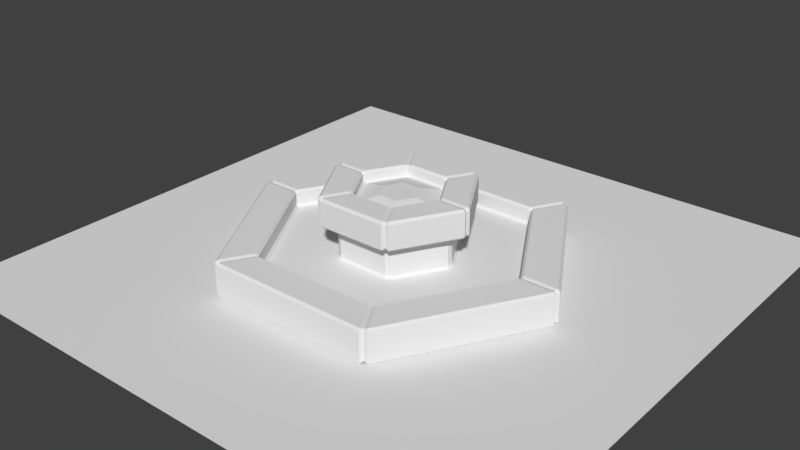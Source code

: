# Source: FONTE41.blend  (saved by Blender 2.79.0; exported with 4.5.12 LTS)
import bpy
from mathutils import Matrix  # noqa: F401  (used for matrix-valued properties, if any)

bpy.ops.wm.read_factory_settings(use_empty=True)
scene = bpy.context.scene
scene.name = 'Scene'

# ---- collections
col_collection_1 = bpy.data.collections.new('Collection 1'); scene.collection.children.link(col_collection_1)

# ---- materials (node trees are filled in below, after node groups)
mat_fonte = bpy.data.materials.new('Fonte')
mat_fonte.alpha_threshold = 0.0
mat_fonte.use_transparent_shadow = False
mat_fonte.roughness = 0.5
mat_fonte.line_color = (0.0, 0.0, 0.0, 1.0)

# ---- material node trees

# ---- world
world_world = bpy.data.worlds.new('World'); scene.world = world_world
world_world.color = (0.05088, 0.05088, 0.05088)
world_world.use_sun_shadow = False
world_world.sun_shadow_jitter_overblur = 0.0
world_world.cycles.sampling_method = 'MANUAL'

# ---- meshes
me_plane = bpy.data.meshes.new('Plane')
me_plane.from_pydata([(-1.0, -1.0, 0.0), (1.0, -1.0, 0.0), (-1.0, 1.0, 0.0), (1.0, 1.0, 0.0)], [], [(0, 1, 3, 2)])
me_plane.use_remesh_preserve_volume = False
me_plane.use_remesh_preserve_attributes = False
me_plane.use_mirror_vertex_groups = False
me_plane.update()
me_cylinder = bpy.data.meshes.new('Cylinder')
me_cylinder.from_pydata([(0.2975, 0.1718, 0.9908), (1.272e-07, 0.3435, 0.9908), (0.2975, -0.1718, 0.9908), (1.24e-08, -0.3435, 0.9908), (-0.2975, -0.1718, 0.9908), (-0.2975, 0.1718, 0.9908), (0.6287, 0.363, 0.9095), (1.075e-07, 0.7259, 0.9095), (0.6287, -0.363, 0.9095), (-2.708e-08, -0.7259, 0.9095), (-0.6287, -0.363, 0.9095), (-0.6287, 0.363, 0.9095), (0.8427, 0.5505, 0.6), (0.8981, 0.4545, 0.6), (-0.05541, 1.005, 0.6), (0.05541, 1.005, 0.6), (0.8981, -0.4545, 0.6), (0.8427, -0.5505, 0.6), (0.05541, -1.005, 0.6), (-0.05541, -1.005, 0.6), (-0.8427, -0.5505, 0.6), (-0.8981, -0.4545, 0.6), (-0.8981, 0.4545, 0.6), (-0.8427, 0.5505, 0.6), (-0.05541, 2.922, -0.3), (0.05541, 2.922, -0.3), (-0.05541, 2.968, -0.26), (0.05541, 2.968, -0.26), (0.05541, 2.321, 0.3), (-0.05541, 2.321, 0.3), (-0.05541, 2.275, 0.26), (0.05541, 2.275, 0.26), (2.503, 1.509, -0.3), (2.558, 1.413, -0.3), (2.543, 1.532, -0.26), (2.598, 1.436, -0.26), (1.943, 1.186, 0.26), (1.998, 1.09, 0.26), (2.038, 1.113, 0.3), (1.983, 1.209, 0.3), (2.558, -1.413, -0.3), (2.503, -1.509, -0.3), (2.598, -1.436, -0.26), (2.543, -1.532, -0.26), (1.998, -1.09, 0.26), (1.943, -1.186, 0.26), (1.983, -1.209, 0.3), (2.038, -1.113, 0.3), (0.05541, -2.922, -0.3), (-0.05541, -2.922, -0.3), (0.05541, -2.968, -0.26), (-0.05541, -2.968, -0.26), (0.05541, -2.275, 0.26), (-0.05541, -2.275, 0.26), (-0.05541, -2.321, 0.3), (0.05541, -2.321, 0.3), (-2.503, -1.509, -0.3), (-2.558, -1.413, -0.3), (-2.543, -1.532, -0.26), (-2.598, -1.436, -0.26), (-1.943, -1.186, 0.26), (-1.998, -1.09, 0.26), (-2.038, -1.113, 0.3), (-1.983, -1.209, 0.3), (-2.558, 1.413, -0.3), (-2.503, 1.509, -0.3), (-2.598, 1.436, -0.26), (-2.543, 1.532, -0.26), (-1.998, 1.09, 0.26), (-1.943, 1.186, 0.26), (-1.983, 1.209, 0.3), (-2.038, 1.113, 0.3), (2.503, 1.509, 0.3), (2.558, 1.413, 0.3), (2.598, 1.436, 0.26), (2.543, 1.532, 0.26), (0.05541, 2.968, 0.26), (-0.05541, 2.968, 0.26), (-0.05541, 2.922, 0.3), (0.05541, 2.922, 0.3), (2.558, -1.413, 0.3), (2.503, -1.509, 0.3), (2.543, -1.532, 0.26), (2.598, -1.436, 0.26), (0.05541, -2.922, 0.3), (-0.05541, -2.922, 0.3), (-0.05541, -2.968, 0.26), (0.05541, -2.968, 0.26), (-2.503, -1.509, 0.3), (-2.558, -1.413, 0.3), (-2.598, -1.436, 0.26), (-2.543, -1.532, 0.26), (-2.558, 1.413, 0.3), (-2.503, 1.509, 0.3), (-2.543, 1.532, 0.26), (-2.598, 1.436, 0.26), (0.8427, 0.5505, 0.04), (0.8981, 0.4545, 0.04), (0.9381, 0.4776, 0.001229), (0.8827, 0.5736, 0.001229), (0.05541, 1.051, 0.001229), (-0.05541, 1.051, 0.001229), (-0.05541, 1.005, 0.04), (0.05541, 1.005, 0.04), (0.8981, -0.4545, 0.04), (0.8427, -0.5505, 0.04), (0.8827, -0.5736, 0.001229), (0.9381, -0.4776, 0.001229), (0.05541, -1.005, 0.04), (-0.05541, -1.005, 0.04), (-0.05541, -1.051, 0.001229), (0.05541, -1.051, 0.001229), (-0.8427, -0.5505, 0.04), (-0.8981, -0.4545, 0.04), (-0.9381, -0.4776, 0.001229), (-0.8827, -0.5736, 0.001229), (-0.8981, 0.4545, 0.04), (-0.8427, 0.5505, 0.04), (-0.8827, 0.5736, 0.001229), (-0.9381, 0.4776, 0.001229), (1.903, 1.162, 0.001229), (1.958, 1.067, 0.001229), (1.998, 1.09, 0.04), (1.943, 1.186, 0.04), (0.05541, 2.275, 0.04), (-0.05541, 2.275, 0.04), (-0.05541, 2.229, 0.001229), (0.05541, 2.229, 0.001229), (1.958, -1.067, 0.001229), (1.903, -1.162, 0.001229), (1.943, -1.186, 0.04), (1.998, -1.09, 0.04), (0.05541, -2.229, 0.001229), (-0.05541, -2.229, 0.001229), (-0.05541, -2.275, 0.04), (0.05541, -2.275, 0.04), (-1.903, -1.162, 0.001229), (-1.958, -1.067, 0.001229), (-1.998, -1.09, 0.04), (-1.943, -1.186, 0.04), (-1.958, 1.067, 0.001229), (-1.903, 1.162, 0.001229), (-1.943, 1.186, 0.04), (-1.998, 1.09, 0.04), (1.112, 0.706, 0.64), (1.167, 0.6101, 0.64), (1.127, 0.587, 0.6), (1.072, 0.683, 0.6), (0.05541, 1.27, 0.6), (-0.05541, 1.27, 0.6), (-0.05541, 1.316, 0.64), (0.05541, 1.316, 0.64), (1.167, -0.6101, 0.64), (1.112, -0.706, 0.64), (1.072, -0.683, 0.6), (1.127, -0.587, 0.6), (0.05541, -1.316, 0.64), (-0.05541, -1.316, 0.64), (-0.05541, -1.27, 0.6), (0.05541, -1.27, 0.6), (-1.112, -0.706, 0.64), (-1.167, -0.6101, 0.64), (-1.127, -0.587, 0.6), (-1.072, -0.683, 0.6), (-1.167, 0.6101, 0.64), (-1.112, 0.706, 0.64), (-1.072, 0.683, 0.6), (-1.127, 0.587, 0.6), (0.6121, 0.4174, 1.06), (0.6675, 0.3214, 1.06), (0.7075, 0.3445, 1.1), (0.6521, 0.4405, 1.1), (0.05541, 0.785, 1.1), (-0.05541, 0.785, 1.1), (-0.05541, 0.7388, 1.06), (0.05541, 0.7388, 1.06), (0.6675, -0.3214, 1.06), (0.6121, -0.4174, 1.06), (0.6521, -0.4405, 1.1), (0.7075, -0.3445, 1.1), (0.05541, -0.7388, 1.06), (-0.05541, -0.7388, 1.06), (-0.05541, -0.785, 1.1), (0.05541, -0.785, 1.1), (-0.6121, -0.4174, 1.06), (-0.6675, -0.3214, 1.06), (-0.7075, -0.3445, 1.1), (-0.6521, -0.4405, 1.1), (-0.6675, 0.3214, 1.06), (-0.6121, 0.4174, 1.06), (-0.6521, 0.4405, 1.1), (-0.7075, 0.3445, 1.1), (1.072, 0.683, 1.1), (1.127, 0.587, 1.1), (1.167, 0.6101, 1.06), (1.112, 0.706, 1.06), (0.05541, 1.316, 1.06), (-0.05541, 1.316, 1.06), (-0.05541, 1.27, 1.1), (0.05541, 1.27, 1.1), (1.127, -0.587, 1.1), (1.072, -0.683, 1.1), (1.112, -0.706, 1.06), (1.167, -0.6101, 1.06), (0.05541, -1.27, 1.1), (-0.05541, -1.27, 1.1), (-0.05541, -1.316, 1.06), (0.05541, -1.316, 1.06), (-1.072, -0.683, 1.1), (-1.127, -0.587, 1.1), (-1.167, -0.6101, 1.06), (-1.112, -0.706, 1.06), (-1.127, 0.587, 1.1), (-1.072, 0.683, 1.1), (-1.112, 0.706, 1.06), (-1.167, 0.6101, 1.06), (0.6675, 0.3214, 0.94), (0.6121, 0.4174, 0.94), (0.6287, 0.363, 0.9096), (0.05541, 0.7388, 0.94), (-0.05541, 0.7388, 0.94), (1.075e-07, 0.7259, 0.9096), (0.6121, -0.4174, 0.94), (0.6675, -0.3214, 0.94), (0.6287, -0.363, 0.9096), (-0.05541, -0.7388, 0.94), (0.05541, -0.7388, 0.94), (-2.709e-08, -0.7259, 0.9096), (-0.6675, -0.3214, 0.94), (-0.6121, -0.4174, 0.94), (-0.6287, -0.363, 0.9096), (-0.6121, 0.4174, 0.94), (-0.6675, 0.3214, 0.94), (-0.6287, 0.363, 0.9096), (-0.6672, -0.3852, 0.9348), (-2.539, -1.466, -0.2265), (-2.503, -1.445, -0.2625), (-2.503, -1.445, 0.2775), (-2.539, -1.466, 0.2415), (-1.999, -1.154, 0.2415), (-2.035, -1.175, 0.2775), (-1.963, -1.134, 0.001353), (-1.999, -1.154, 0.0435), (-0.8704, -0.5025, 0.04), (-0.9104, -0.5256, 0.001229), (-1.117, -0.645, 0.6648), (-1.081, -0.6242, 0.6288), (-1.081, -0.6242, 1.079), (-1.117, -0.645, 1.043), (-0.6672, -0.3852, 1.043), (-0.7032, -0.406, 1.079), (-0.8747, -0.505, 0.6288), (-0.6666, 0.3862, 0.9348), (-2.539, 1.467, -0.2265), (-2.503, 1.446, -0.2625), (-2.503, 1.446, 0.2775), (-2.539, 1.467, 0.2415), (-1.999, 1.155, 0.2415), (-2.035, 1.176, 0.2775), (-1.963, 1.135, 0.001353), (-1.999, 1.155, 0.0435), (-0.8698, 0.5035, 0.04), (-0.9098, 0.5266, 0.001229), (-1.117, 0.646, 0.6648), (-1.081, 0.6252, 0.6288), (-1.081, 0.6252, 1.079), (-1.117, 0.646, 1.043), (-0.6666, 0.3862, 1.043), (-0.7026, 0.4069, 1.079), (-0.8741, 0.506, 0.6288), (9.993e-08, 0.7704, 0.9348), (-2.421e-09, 2.891, -0.2625), (-2.421e-09, 2.932, -0.2265), (-2.421e-09, 2.932, 0.2415), (9.313e-10, 2.891, 0.2775), (1.77e-08, 2.35, 0.2775), (2.105e-08, 2.309, 0.2415), (2.105e-08, 2.309, 0.0435), (2.105e-08, 2.267, 0.001353), (2.235e-08, 1.051, 0.001229), (2.608e-08, 1.005, 0.04), (4.293e-08, 1.248, 0.6288), (4.629e-08, 1.29, 0.6648), (4.629e-08, 1.29, 1.043), (4.293e-08, 1.248, 1.079), (8.987e-08, 0.812, 1.079), (8.987e-08, 0.7704, 1.043), (2.617e-08, 1.01, 0.6288), (0.6672, 0.3852, 0.9348), (2.539, 1.466, -0.2265), (2.503, 1.445, -0.2625), (2.503, 1.445, 0.2775), (2.539, 1.466, 0.2415), (1.999, 1.154, 0.2415), (2.035, 1.175, 0.2775), (1.963, 1.134, 0.001353), (1.999, 1.154, 0.0435), (0.8704, 0.5025, 0.04), (0.9104, 0.5256, 0.001229), (1.117, 0.645, 0.6648), (1.081, 0.6242, 0.6288), (1.081, 0.6242, 1.079), (1.117, 0.645, 1.043), (0.6672, 0.3852, 1.043), (0.7032, 0.406, 1.079), (0.8747, 0.505, 0.6288), (0.6672, -0.3852, 0.9348), (2.539, -1.466, -0.2265), (2.503, -1.445, -0.2625), (2.503, -1.445, 0.2775), (2.539, -1.466, 0.2415), (1.999, -1.154, 0.2415), (2.035, -1.175, 0.2775), (1.963, -1.134, 0.001353), (1.999, -1.154, 0.0435), (0.8704, -0.5025, 0.04), (0.9104, -0.5256, 0.001229), (1.117, -0.645, 0.6648), (1.081, -0.6242, 0.6288), (1.081, -0.6242, 1.079), (1.117, -0.645, 1.043), (0.6672, -0.3852, 1.043), (0.7032, -0.406, 1.079), (0.8747, -0.505, 0.6288), (-2.254e-08, -0.7704, 0.9348), (-2.378e-07, -2.932, -0.2265), (-2.244e-07, -2.891, -0.2625), (-2.278e-07, -2.891, 0.2775), (-2.311e-07, -2.932, 0.2415), (-1.708e-07, -2.309, 0.2415), (-1.708e-07, -2.35, 0.2775), (-1.607e-07, -2.267, 0.001353), (-1.674e-07, -2.309, 0.0435), (-5.215e-08, -1.005, 0.04), (-5.588e-08, -1.051, 0.001229), (-7.953e-08, -1.29, 0.6648), (-8.289e-08, -1.248, 0.6288), (-7.283e-08, -1.248, 1.079), (-7.953e-08, -1.29, 1.043), (-1.919e-08, -0.7704, 1.043), (-2.924e-08, -0.812, 1.079), (-7.618e-08, -1.01, 0.6288)], [], [(39, 28, 31, 36), (38, 47, 80, 73), (46, 55, 84, 81), (54, 63, 88, 85), (16, 13, 146, 155), (83, 74, 73, 80), (30, 69, 142, 125), (67, 94, 77, 26), (35, 42, 40, 33), (55, 46, 45, 52), (63, 54, 53, 60), (71, 62, 61, 68), (62, 71, 92, 89), (47, 38, 37, 44), (149, 166, 165, 150), (51, 58, 56, 49), (36, 31, 124, 123), (28, 39, 72, 79), (59, 66, 64, 57), (43, 50, 48, 41), (96, 103, 15, 12), (98, 107, 128, 121), (22, 21, 162, 167), (131, 122, 121, 128), (67, 26, 24, 65), (20, 19, 158, 163), (163, 158, 157, 160), (115, 110, 109, 112), (101, 118, 117, 102), (111, 106, 105, 108), (119, 114, 113, 116), (18, 17, 154, 159), (172, 171, 192, 199), (116, 113, 21, 22), (104, 97, 13, 16), (179, 170, 169, 176), (167, 162, 161, 164), (147, 148, 151, 144), (1, 0, 6, 7), (108, 105, 17, 18), (14, 23, 166, 149), (102, 117, 23, 14), (112, 109, 19, 20), (159, 154, 153, 156), (171, 172, 175, 168), (170, 179, 200, 193), (182, 187, 208, 205), (203, 194, 193, 200), (186, 191, 212, 209), (178, 183, 204, 201), (0, 1, 5, 4, 3, 2), (187, 182, 181, 184), (173, 190, 189, 174), (174, 189, 231, 220), (191, 186, 185, 188), (183, 178, 177, 180), (0, 2, 8, 6), (5, 1, 7, 11), (3, 4, 10, 9), (4, 5, 11, 10), (2, 3, 9, 8), (77, 94, 93, 78), (35, 74, 83, 42), (75, 76, 79, 72), (43, 82, 87, 50), (91, 86, 85, 88), (51, 86, 91, 58), (95, 90, 89, 92), (59, 90, 95, 66), (107, 98, 97, 104), (27, 34, 32, 25), (87, 82, 81, 84), (29, 70, 69, 30), (44, 37, 122, 131), (52, 45, 130, 135), (60, 53, 134, 139), (68, 61, 138, 143), (70, 29, 78, 93), (125, 142, 141, 126), (123, 124, 127, 120), (139, 134, 133, 136), (143, 138, 137, 140), (155, 146, 145, 152), (135, 130, 129, 132), (100, 99, 120, 127), (99, 100, 103, 96), (106, 111, 132, 129), (110, 115, 136, 133), (114, 119, 140, 137), (118, 101, 126, 141), (144, 151, 196, 195), (152, 145, 194, 203), (156, 153, 202, 207), (160, 157, 206, 211), (164, 161, 210, 215), (150, 165, 214, 197), (197, 214, 213, 198), (195, 196, 199, 192), (211, 206, 205, 208), (215, 210, 209, 212), (224, 223, 216, 218, 6, 8), (207, 202, 201, 204), (168, 175, 219, 217), (176, 169, 216, 223), (180, 177, 222, 226), (184, 181, 225, 229), (188, 185, 228, 232), (190, 173, 198, 213), (221, 220, 231, 233, 11, 7), (218, 217, 219, 221, 7, 6), (230, 229, 225, 227, 9, 10), (233, 232, 228, 230, 10, 11), (227, 226, 222, 224, 8, 9), (27, 76, 75, 34), (216, 288, 217, 218), (219, 270, 220, 221), (222, 306, 223, 224), (225, 324, 226, 227), (228, 234, 229, 230), (231, 252, 232, 233), (271, 272, 27, 25), (289, 290, 32, 34), (291, 292, 75, 72), (273, 274, 79, 76), (307, 308, 40, 42), (309, 310, 83, 80), (325, 326, 48, 50), (327, 328, 87, 84), (235, 236, 56, 58), (237, 238, 91, 88), (253, 254, 64, 66), (255, 256, 95, 92), (293, 294, 39, 36), (275, 276, 31, 28), (311, 312, 47, 44), (329, 330, 55, 52), (239, 240, 63, 60), (257, 258, 71, 68), (295, 296, 123, 120), (277, 278, 127, 124), (313, 314, 131, 128), (331, 332, 135, 132), (241, 242, 139, 136), (259, 260, 143, 140), (297, 298, 99, 96), (279, 280, 103, 100), (315, 316, 107, 104), (333, 334, 111, 108), (243, 244, 115, 112), (261, 262, 119, 116), (299, 300, 147, 144), (281, 282, 151, 148), (317, 318, 155, 152), (335, 336, 159, 156), (245, 246, 163, 160), (263, 264, 167, 164), (301, 302, 195, 192), (283, 284, 199, 196), (319, 320, 203, 200), (337, 338, 207, 204), (247, 248, 211, 208), (265, 266, 215, 212), (303, 304, 171, 168), (285, 286, 175, 172), (321, 322, 179, 176), (339, 340, 183, 180), (249, 250, 187, 184), (267, 268, 191, 188), (272, 273, 76, 27), (292, 289, 34, 75), (253, 256, 94, 67), (296, 293, 36, 123), (276, 277, 124, 31), (274, 275, 28, 79), (294, 291, 72, 39), (257, 260, 142, 69), (255, 258, 70, 93), (310, 307, 42, 83), (314, 311, 44, 131), (312, 309, 80, 47), (328, 325, 50, 87), (332, 329, 52, 135), (330, 327, 84, 55), (238, 235, 58, 91), (242, 239, 60, 139), (240, 237, 88, 63), (305, 297, 96, 12), (280, 287, 15, 103), (295, 298, 98, 121), (316, 313, 128, 107), (278, 279, 100, 127), (323, 315, 104, 16), (261, 269, 23, 117), (259, 262, 118, 141), (341, 333, 108, 18), (334, 331, 132, 111), (251, 243, 112, 20), (244, 241, 136, 115), (302, 299, 144, 195), (282, 283, 196, 151), (318, 323, 16, 155), (305, 300, 146, 13), (287, 281, 148, 15), (320, 317, 152, 203), (263, 266, 214, 165), (269, 264, 166, 23), (338, 335, 156, 207), (336, 341, 18, 159), (248, 245, 160, 211), (246, 251, 20, 163), (288, 303, 168, 217), (286, 270, 219, 175), (301, 304, 170, 193), (322, 319, 200, 179), (284, 285, 172, 199), (306, 321, 176, 223), (267, 252, 231, 189), (265, 268, 190, 213), (324, 339, 180, 226), (340, 337, 204, 183), (234, 249, 184, 229), (250, 247, 208, 187), (12, 15, 148, 147), (186, 209, 247, 250), (228, 185, 249, 234), (162, 21, 251, 246), (210, 161, 245, 248), (114, 137, 241, 244), (21, 113, 243, 251), (62, 89, 237, 240), (138, 61, 239, 242), (90, 59, 235, 238), (185, 186, 250, 249), (209, 210, 248, 247), (161, 162, 246, 245), (113, 114, 244, 243), (137, 138, 242, 241), (61, 62, 240, 239), (89, 90, 238, 237), (59, 57, 236, 235), (212, 191, 268, 265), (188, 232, 252, 267), (22, 167, 264, 269), (164, 215, 266, 263), (140, 119, 262, 259), (116, 22, 269, 261), (92, 71, 258, 255), (68, 143, 260, 257), (66, 95, 256, 253), (189, 190, 268, 267), (213, 214, 266, 265), (165, 166, 264, 263), (117, 118, 262, 261), (141, 142, 260, 259), (69, 70, 258, 257), (93, 94, 256, 255), (67, 65, 254, 253), (198, 173, 285, 284), (174, 220, 270, 286), (14, 149, 281, 287), (150, 197, 283, 282), (126, 101, 279, 278), (102, 14, 287, 280), (78, 29, 275, 274), (30, 125, 277, 276), (26, 77, 273, 272), (173, 174, 286, 285), (197, 198, 284, 283), (149, 150, 282, 281), (101, 102, 280, 279), (125, 126, 278, 277), (29, 30, 276, 275), (77, 78, 274, 273), (24, 26, 272, 271), (192, 171, 304, 301), (216, 169, 303, 288), (12, 147, 300, 305), (194, 145, 299, 302), (120, 99, 298, 295), (13, 97, 297, 305), (38, 73, 291, 294), (122, 37, 293, 296), (74, 35, 289, 292), (169, 170, 304, 303), (193, 194, 302, 301), (145, 146, 300, 299), (97, 98, 298, 297), (121, 122, 296, 295), (37, 38, 294, 293), (73, 74, 292, 291), (35, 33, 290, 289), (222, 177, 321, 306), (178, 201, 319, 322), (202, 153, 317, 320), (154, 17, 323, 318), (17, 105, 315, 323), (106, 129, 313, 316), (46, 81, 309, 312), (130, 45, 311, 314), (82, 43, 307, 310), (177, 178, 322, 321), (201, 202, 320, 319), (153, 154, 318, 317), (105, 106, 316, 315), (129, 130, 314, 313), (45, 46, 312, 311), (81, 82, 310, 309), (43, 41, 308, 307), (182, 205, 337, 340), (225, 181, 339, 324), (158, 19, 341, 336), (206, 157, 335, 338), (110, 133, 331, 334), (19, 109, 333, 341), (54, 85, 327, 330), (134, 53, 329, 332), (86, 51, 325, 328), (181, 182, 340, 339), (205, 206, 338, 337), (157, 158, 336, 335), (109, 110, 334, 333), (133, 134, 332, 331), (53, 54, 330, 329), (85, 86, 328, 327), (51, 49, 326, 325)])
_uv = me_cylinder.uv_layers.new(name='UVMap')
_uv.uv.foreach_set('vector', [0.8196, 0.3967, 0.9692, 0.3967, 0.9691, 0.4207, 0.8197, 0.4207, 0.811, 0.3967, 0.6615, 0.3967, 0.6607, 0.2332, 0.8119, 0.2332, 0.6529, 0.3967, 0.5034, 0.3967, 0.5025, 0.2332, 0.6538, 0.2332, 0.4948, 0.3967, 0.3453, 0.3967, 0.3444, 0.2332, 0.4957, 0.2332, 0.3074, 0.6483, 0.3656, 0.6483, 0.3665, 0.6881, 0.3065, 0.6881, 0.6606, 0.2074, 0.812, 0.2074, 0.8119, 0.2332, 0.6607, 0.2332, 0.02915, 0.4207, 0.1785, 0.4207, 0.1785, 0.4833, 0.02915, 0.4833, 0.1795, 0.03547, 0.1795, 0.2074, 0.02813, 0.2074, 0.02813, 0.03547, 0.812, 0.03547, 0.6606, 0.03547, 0.6618, 0.02224, 0.8108, 0.02224, 0.5034, 0.3967, 0.6529, 0.3967, 0.6528, 0.4207, 0.5035, 0.4207, 0.3453, 0.3967, 0.4948, 0.3967, 0.4947, 0.4207, 0.3454, 0.4207, 0.1872, 0.3967, 0.3367, 0.3967, 0.3366, 0.4207, 0.1873, 0.4207, 0.3367, 0.3967, 0.1872, 0.3967, 0.1863, 0.2332, 0.3376, 0.2332, 0.6615, 0.3967, 0.811, 0.3967, 0.811, 0.4207, 0.6616, 0.4207, 0.04056, 0.6881, 0.1005, 0.6881, 0.1006, 0.7062, 0.04044, 0.7062, 0.4957, 0.03547, 0.3444, 0.03547, 0.3456, 0.02224, 0.4945, 0.02224, 0.8197, 0.4207, 0.9691, 0.4207, 0.9691, 0.4833, 0.8197, 0.4833, 0.9692, 0.3967, 0.8196, 0.3967, 0.8188, 0.2332, 0.97, 0.2332, 0.3376, 0.03547, 0.1863, 0.03547, 0.1875, 0.02224, 0.3364, 0.02224, 0.6539, 0.03547, 0.5025, 0.03547, 0.5037, 0.02224, 0.6526, 0.02224, 0.3738, 0.5366, 0.4321, 0.5366, 0.4321, 0.6483, 0.3738, 0.6483, 0.7784, 0.6436, 0.6705, 0.6436, 0.6041, 0.5284, 0.8449, 0.5285, 0.1079, 0.6483, 0.1662, 0.6483, 0.167, 0.6881, 0.107, 0.6881, 0.6616, 0.4833, 0.811, 0.4833, 0.8094, 0.4947, 0.6632, 0.4947, 0.1795, 0.03547, 0.02813, 0.03547, 0.02935, 0.02224, 0.1783, 0.02224, 0.1744, 0.6483, 0.2327, 0.6483, 0.2335, 0.6881, 0.1735, 0.6881, 0.1735, 0.6881, 0.2335, 0.6881, 0.2336, 0.7062, 0.1734, 0.7062, 0.6596, 0.8492, 0.6057, 0.7557, 0.6109, 0.7557, 0.6622, 0.8447, 0.8431, 0.7558, 0.7892, 0.8492, 0.7866, 0.8447, 0.8379, 0.7558, 0.6057, 0.7432, 0.6597, 0.6498, 0.6623, 0.6544, 0.6109, 0.7432, 0.7783, 0.8555, 0.6705, 0.8554, 0.6731, 0.8509, 0.7757, 0.851, 0.2409, 0.6483, 0.2992, 0.6483, 0.3, 0.6881, 0.24, 0.6881, 0.431, 0.9213, 0.375, 0.9213, 0.373, 0.8428, 0.433, 0.8428, 0.1079, 0.5366, 0.1662, 0.5366, 0.1662, 0.6483, 0.1079, 0.6483, 0.3074, 0.5366, 0.3656, 0.5366, 0.3656, 0.6483, 0.3074, 0.6483, 0.3085, 0.9213, 0.3645, 0.9213, 0.3642, 0.937, 0.3088, 0.937, 0.107, 0.6881, 0.167, 0.6881, 0.1671, 0.7062, 0.1069, 0.7062, 0.373, 0.6881, 0.433, 0.6881, 0.4331, 0.7062, 0.3729, 0.7062, 0.7613, 0.7502, 0.7422, 0.7168, 0.7642, 0.6783, 0.8056, 0.7501, 0.2409, 0.5366, 0.2992, 0.5366, 0.2992, 0.6483, 0.2409, 0.6483, 0.04139, 0.6483, 0.09968, 0.6483, 0.1005, 0.6881, 0.04056, 0.6881, 0.04139, 0.5366, 0.09968, 0.5366, 0.09968, 0.6483, 0.04139, 0.6483, 0.1744, 0.5366, 0.2327, 0.5366, 0.2327, 0.6483, 0.1744, 0.6483, 0.24, 0.6881, 0.3, 0.6881, 0.3001, 0.7062, 0.2399, 0.7062, 0.375, 0.9213, 0.431, 0.9213, 0.4307, 0.937, 0.3753, 0.937, 0.3645, 0.9213, 0.3085, 0.9213, 0.3065, 0.8428, 0.3665, 0.8428, 0.2316, 0.9213, 0.1755, 0.9213, 0.1735, 0.8428, 0.2335, 0.8428, 0.3064, 0.8241, 0.3666, 0.8241, 0.3665, 0.8428, 0.3065, 0.8428, 0.1651, 0.9213, 0.109, 0.9213, 0.107, 0.8428, 0.167, 0.8428, 0.298, 0.9213, 0.242, 0.9213, 0.24, 0.8428, 0.3, 0.8428, 0.7422, 0.7168, 0.7613, 0.7502, 0.7419, 0.7835, 0.7034, 0.7832, 0.6842, 0.7498, 0.7037, 0.7165, 0.1755, 0.9213, 0.2316, 0.9213, 0.2312, 0.937, 0.1758, 0.937, 0.0425, 0.9213, 0.09857, 0.9213, 0.09826, 0.937, 0.04281, 0.937, 0.04281, 0.937, 0.09826, 0.937, 0.09826, 0.9617, 0.04281, 0.9617, 0.109, 0.9213, 0.1651, 0.9213, 0.1648, 0.937, 0.1093, 0.937, 0.242, 0.9213, 0.298, 0.9213, 0.2977, 0.937, 0.2423, 0.937, 0.7422, 0.7168, 0.7037, 0.7165, 0.6813, 0.6782, 0.7642, 0.6783, 0.7419, 0.7835, 0.7613, 0.7502, 0.8056, 0.7501, 0.7642, 0.8218, 0.6842, 0.7498, 0.7034, 0.7832, 0.6813, 0.8217, 0.6399, 0.75, 0.7034, 0.7832, 0.7419, 0.7835, 0.7642, 0.8218, 0.6813, 0.8217, 0.7037, 0.7165, 0.6842, 0.7498, 0.6399, 0.75, 0.6813, 0.6782, 0.02813, 0.2074, 0.1795, 0.2074, 0.1795, 0.2332, 0.02819, 0.2332, 0.812, 0.03547, 0.812, 0.2074, 0.6606, 0.2074, 0.6606, 0.03547, 0.8187, 0.2074, 0.9701, 0.2074, 0.97, 0.2332, 0.8188, 0.2332, 0.6539, 0.03547, 0.6539, 0.2074, 0.5025, 0.2074, 0.5025, 0.03547, 0.3444, 0.2074, 0.4957, 0.2074, 0.4957, 0.2332, 0.3444, 0.2332, 0.4957, 0.03547, 0.4957, 0.2074, 0.3444, 0.2074, 0.3444, 0.03547, 0.1863, 0.2074, 0.3376, 0.2074, 0.3376, 0.2332, 0.1863, 0.2332, 0.3376, 0.03547, 0.3376, 0.2074, 0.1863, 0.2074, 0.1863, 0.03547, 0.6705, 0.6436, 0.7784, 0.6436, 0.7758, 0.6481, 0.6731, 0.6481, 0.9701, 0.03547, 0.8187, 0.03547, 0.8199, 0.02224, 0.9689, 0.02224, 0.5025, 0.2074, 0.6539, 0.2074, 0.6538, 0.2332, 0.5025, 0.2332, 0.02906, 0.3967, 0.1786, 0.3967, 0.1785, 0.4207, 0.02915, 0.4207, 0.6616, 0.4207, 0.811, 0.4207, 0.811, 0.4833, 0.6616, 0.4833, 0.5035, 0.4207, 0.6528, 0.4207, 0.6528, 0.4833, 0.5035, 0.4833, 0.3454, 0.4207, 0.4947, 0.4207, 0.4947, 0.4833, 0.3454, 0.4833, 0.1873, 0.4207, 0.3366, 0.4207, 0.3366, 0.4833, 0.1873, 0.4833, 0.1786, 0.3967, 0.02906, 0.3967, 0.02819, 0.2332, 0.1795, 0.2332, 0.02915, 0.4833, 0.1785, 0.4833, 0.1769, 0.4947, 0.03073, 0.4947, 0.8197, 0.4833, 0.9691, 0.4833, 0.9675, 0.4947, 0.8213, 0.4947, 0.3454, 0.4833, 0.4947, 0.4833, 0.4931, 0.4947, 0.347, 0.4947, 0.1873, 0.4833, 0.3366, 0.4833, 0.335, 0.4947, 0.1888, 0.4947, 0.3065, 0.6881, 0.3665, 0.6881, 0.3666, 0.7062, 0.3064, 0.7062, 0.5035, 0.4833, 0.6528, 0.4833, 0.6513, 0.4947, 0.5051, 0.4947, 0.8431, 0.7433, 0.7892, 0.6499, 0.8558, 0.5347, 0.9761, 0.7434, 0.7892, 0.6499, 0.8431, 0.7433, 0.8379, 0.7433, 0.7866, 0.6544, 0.6597, 0.6498, 0.6057, 0.7432, 0.4727, 0.7432, 0.5932, 0.5346, 0.6057, 0.7557, 0.6596, 0.8492, 0.5931, 0.9643, 0.4727, 0.7557, 0.6705, 0.8554, 0.7783, 0.8555, 0.8448, 0.9707, 0.6039, 0.9706, 0.7892, 0.8492, 0.8431, 0.7558, 0.9761, 0.7559, 0.8556, 0.9644, 0.3729, 0.7062, 0.4331, 0.7062, 0.4331, 0.8241, 0.3729, 0.8241, 0.3064, 0.7062, 0.3666, 0.7062, 0.3666, 0.8241, 0.3064, 0.8241, 0.2399, 0.7062, 0.3001, 0.7062, 0.3001, 0.8241, 0.2399, 0.8241, 0.1734, 0.7062, 0.2336, 0.7062, 0.2336, 0.8241, 0.1734, 0.8241, 0.1069, 0.7062, 0.1671, 0.7062, 0.1671, 0.8241, 0.1069, 0.8241, 0.04044, 0.7062, 0.1006, 0.7062, 0.1006, 0.8241, 0.04044, 0.8241, 0.04044, 0.8241, 0.1006, 0.8241, 0.1005, 0.8428, 0.04056, 0.8428, 0.3729, 0.8241, 0.4331, 0.8241, 0.433, 0.8428, 0.373, 0.8428, 0.1734, 0.8241, 0.2336, 0.8241, 0.2335, 0.8428, 0.1735, 0.8428, 0.1069, 0.8241, 0.1671, 0.8241, 0.167, 0.8428, 0.107, 0.8428, 0.3052, 0.9699, 0.3088, 0.9617, 0.3642, 0.9617, 0.3678, 0.9699, 0.3678, 0.9699, 0.3052, 0.9699, 0.2399, 0.8241, 0.3001, 0.8241, 0.3, 0.8428, 0.24, 0.8428, 0.3753, 0.937, 0.4307, 0.937, 0.4307, 0.9617, 0.3753, 0.9617, 0.3088, 0.937, 0.3642, 0.937, 0.3642, 0.9617, 0.3088, 0.9617, 0.2423, 0.937, 0.2977, 0.937, 0.2977, 0.9617, 0.2423, 0.9617, 0.1758, 0.937, 0.2312, 0.937, 0.2312, 0.9617, 0.1758, 0.9617, 0.1093, 0.937, 0.1648, 0.937, 0.1648, 0.9617, 0.1093, 0.9617, 0.09857, 0.9213, 0.0425, 0.9213, 0.04056, 0.8428, 0.1005, 0.8428, 0.03922, 0.9699, 0.04281, 0.9617, 0.09826, 0.9617, 0.1018, 0.9699, 0.1018, 0.9699, 0.03922, 0.9699, 0.3717, 0.9699, 0.3753, 0.9617, 0.4307, 0.9617, 0.4343, 0.9699, 0.4343, 0.9699, 0.3717, 0.9699, 0.1722, 0.9699, 0.1758, 0.9617, 0.2312, 0.9617, 0.2348, 0.9699, 0.2348, 0.9699, 0.1722, 0.9699, 0.1057, 0.9699, 0.1093, 0.9617, 0.1648, 0.9617, 0.1683, 0.9699, 0.1683, 0.9699, 0.1057, 0.9699, 0.2387, 0.9699, 0.2423, 0.9617, 0.2977, 0.9617, 0.3013, 0.9699, 0.3013, 0.9699, 0.2387, 0.9699, 0.9701, 0.03547, 0.9701, 0.2074, 0.8187, 0.2074, 0.8187, 0.03547, 0.3642, 0.9617, 0.3675, 0.9693, 0.3703, 0.9693, 0.3678, 0.9617, 0.4307, 0.9617, 0.4343, 0.9699, 0.4371, 0.9699, 0.4343, 0.9617, 0.2977, 0.9617, 0.3, 0.9637, 0.3023, 0.9657, 0.3013, 0.9699, 0.2312, 0.9617, 0.2348, 0.9699, 0.2376, 0.9699, 0.2348, 0.9617, 0.1648, 0.9617, 0.1683, 0.9699, 0.1711, 0.9699, 0.1683, 0.9617, 0.09826, 0.9617, 0.1005, 0.9637, 0.1028, 0.9657, 0.1018, 0.9699, 0.02766, 0.02224, 0.02669, 0.03285, 0.02524, 0.03023, 0.02598, 0.02224, 0.8153, 0.03547, 0.8153, 0.02224, 0.8199, 0.02224, 0.8187, 0.03547, 0.8153, 0.2332, 0.8153, 0.2074, 0.8187, 0.2074, 0.8188, 0.2332, 0.02645, 0.2125, 0.02647, 0.2332, 0.02476, 0.2332, 0.02476, 0.2177, 0.6572, 0.03547, 0.6572, 0.02224, 0.6618, 0.02224, 0.6606, 0.03547, 0.6572, 0.2332, 0.6572, 0.2074, 0.6606, 0.2074, 0.6607, 0.2332, 0.4991, 0.03547, 0.4991, 0.02224, 0.5037, 0.02224, 0.5025, 0.03547, 0.4991, 0.2332, 0.4991, 0.2074, 0.5025, 0.2074, 0.5025, 0.2332, 0.341, 0.03547, 0.341, 0.02224, 0.3456, 0.02224, 0.3444, 0.03547, 0.341, 0.2332, 0.341, 0.2074, 0.3444, 0.2074, 0.3444, 0.2332, 0.1829, 0.03547, 0.1829, 0.02224, 0.1875, 0.02224, 0.1863, 0.03547, 0.1829, 0.2332, 0.1829, 0.2074, 0.1863, 0.2074, 0.1863, 0.2332, 0.8153, 0.4207, 0.8153, 0.3967, 0.8196, 0.3967, 0.8197, 0.4207, 0.02691, 0.4015, 0.02695, 0.4207, 0.02476, 0.4207, 0.02476, 0.4062, 0.6572, 0.4207, 0.6572, 0.3967, 0.6615, 0.3967, 0.6616, 0.4207, 0.4991, 0.4207, 0.4991, 0.3967, 0.5034, 0.3967, 0.5035, 0.4207, 0.341, 0.4207, 0.341, 0.3967, 0.3453, 0.3967, 0.3454, 0.4207, 0.1829, 0.4207, 0.1829, 0.3967, 0.1872, 0.3967, 0.1873, 0.4207, 0.8116, 0.4947, 0.8128, 0.4855, 0.8147, 0.4878, 0.8138, 0.4947, 0.02727, 0.4855, 0.02854, 0.4947, 0.02634, 0.4947, 0.02539, 0.4878, 0.6535, 0.4947, 0.6547, 0.4855, 0.6566, 0.4878, 0.6556, 0.4947, 0.4953, 0.4947, 0.4966, 0.4855, 0.4985, 0.4878, 0.4975, 0.4947, 0.3372, 0.4947, 0.3385, 0.4855, 0.3404, 0.4878, 0.3394, 0.4947, 0.1791, 0.4947, 0.1804, 0.4855, 0.1823, 0.4878, 0.1813, 0.4947, 0.7812, 0.6513, 0.7838, 0.6468, 0.7892, 0.6499, 0.7866, 0.6544, 0.8431, 0.7496, 0.8379, 0.7496, 0.8379, 0.7433, 0.8431, 0.7433, 0.6677, 0.6512, 0.6651, 0.6467, 0.6705, 0.6436, 0.6731, 0.6481, 0.6109, 0.7495, 0.6057, 0.7495, 0.6057, 0.7432, 0.6109, 0.7432, 0.6676, 0.8478, 0.665, 0.8523, 0.6596, 0.8492, 0.6622, 0.8447, 0.7811, 0.8478, 0.7837, 0.8523, 0.7783, 0.8555, 0.7757, 0.851, 0.3697, 0.7062, 0.3697, 0.6881, 0.373, 0.6881, 0.3729, 0.7062, 0.03892, 0.6881, 0.03887, 0.7026, 0.03729, 0.6991, 0.03729, 0.6881, 0.3033, 0.7062, 0.3033, 0.6881, 0.3065, 0.6881, 0.3064, 0.7062, 0.2368, 0.7062, 0.2368, 0.6881, 0.24, 0.6881, 0.2399, 0.7062, 0.1703, 0.7062, 0.1703, 0.6881, 0.1735, 0.6881, 0.1734, 0.7062, 0.1038, 0.7062, 0.1038, 0.6881, 0.107, 0.6881, 0.1069, 0.7062, 0.3697, 0.8428, 0.3697, 0.8241, 0.3729, 0.8241, 0.373, 0.8428, 0.03887, 0.8278, 0.03892, 0.8428, 0.03729, 0.8428, 0.03729, 0.8315, 0.3033, 0.8428, 0.3033, 0.8241, 0.3064, 0.8241, 0.3065, 0.8428, 0.2368, 0.8428, 0.2368, 0.8241, 0.2399, 0.8241, 0.24, 0.8428, 0.1703, 0.8428, 0.1703, 0.8241, 0.1734, 0.8241, 0.1735, 0.8428, 0.1038, 0.8428, 0.1038, 0.8241, 0.1069, 0.8241, 0.107, 0.8428, 0.3697, 0.937, 0.3697, 0.9213, 0.375, 0.9213, 0.3753, 0.937, 0.03989, 0.9244, 0.04005, 0.937, 0.03729, 0.937, 0.03729, 0.9275, 0.3033, 0.937, 0.3033, 0.9213, 0.3085, 0.9213, 0.3088, 0.937, 0.2368, 0.937, 0.2368, 0.9213, 0.242, 0.9213, 0.2423, 0.937, 0.1703, 0.937, 0.1703, 0.9213, 0.1755, 0.9213, 0.1758, 0.937, 0.1038, 0.937, 0.1038, 0.9213, 0.109, 0.9213, 0.1093, 0.937, 0.02645, 0.03547, 0.02645, 0.2074, 0.02476, 0.2074, 0.02476, 0.03547, 0.8153, 0.2074, 0.8153, 0.03547, 0.8187, 0.03547, 0.8187, 0.2074, 0.1829, 0.03547, 0.1829, 0.2074, 0.1795, 0.2074, 0.1795, 0.03547, 0.8153, 0.4833, 0.8153, 0.4207, 0.8197, 0.4207, 0.8197, 0.4833, 0.02695, 0.4207, 0.02695, 0.4833, 0.02476, 0.4833, 0.02476, 0.4207, 0.02647, 0.2376, 0.02691, 0.3967, 0.02476, 0.3967, 0.02476, 0.242, 0.8153, 0.3967, 0.8153, 0.2332, 0.8188, 0.2332, 0.8196, 0.3967, 0.1829, 0.4207, 0.1829, 0.4833, 0.1785, 0.4833, 0.1785, 0.4207, 0.1829, 0.2332, 0.1829, 0.3967, 0.1786, 0.3967, 0.1795, 0.2332, 0.6572, 0.2074, 0.6572, 0.03547, 0.6606, 0.03547, 0.6606, 0.2074, 0.6572, 0.4833, 0.6572, 0.4207, 0.6616, 0.4207, 0.6616, 0.4833, 0.6572, 0.3967, 0.6572, 0.2332, 0.6607, 0.2332, 0.6615, 0.3967, 0.4991, 0.2074, 0.4991, 0.03547, 0.5025, 0.03547, 0.5025, 0.2074, 0.4991, 0.4833, 0.4991, 0.4207, 0.5035, 0.4207, 0.5035, 0.4833, 0.4991, 0.3967, 0.4991, 0.2332, 0.5025, 0.2332, 0.5034, 0.3967, 0.341, 0.2074, 0.341, 0.03547, 0.3444, 0.03547, 0.3444, 0.2074, 0.341, 0.4833, 0.341, 0.4207, 0.3454, 0.4207, 0.3454, 0.4833, 0.341, 0.3967, 0.341, 0.2332, 0.3444, 0.2332, 0.3453, 0.3967, 0.3697, 0.6483, 0.3697, 0.5366, 0.3738, 0.5366, 0.3738, 0.6483, 0.03934, 0.5366, 0.03934, 0.6483, 0.03729, 0.6483, 0.03729, 0.5366, 0.8503, 0.5316, 0.7838, 0.6468, 0.7784, 0.6436, 0.8449, 0.5285, 0.6651, 0.6467, 0.5987, 0.5315, 0.6041, 0.5284, 0.6705, 0.6436, 0.9761, 0.7496, 0.8431, 0.7496, 0.8431, 0.7433, 0.9761, 0.7434, 0.3033, 0.6483, 0.3033, 0.5366, 0.3074, 0.5366, 0.3074, 0.6483, 0.1038, 0.5366, 0.1038, 0.6483, 0.09968, 0.6483, 0.09968, 0.5366, 0.8502, 0.9675, 0.7837, 0.8523, 0.7892, 0.8492, 0.8556, 0.9644, 0.2368, 0.6483, 0.2368, 0.5366, 0.2409, 0.5366, 0.2409, 0.6483, 0.6057, 0.7495, 0.4727, 0.7494, 0.4727, 0.7432, 0.6057, 0.7432, 0.1703, 0.6483, 0.1703, 0.5366, 0.1744, 0.5366, 0.1744, 0.6483, 0.665, 0.8523, 0.5985, 0.9675, 0.5931, 0.9643, 0.6596, 0.8492, 0.3697, 0.8241, 0.3697, 0.7062, 0.3729, 0.7062, 0.3729, 0.8241, 0.03887, 0.7062, 0.03887, 0.8241, 0.03729, 0.8241, 0.03729, 0.7062, 0.3033, 0.6881, 0.3033, 0.6483, 0.3074, 0.6483, 0.3065, 0.6881, 0.3697, 0.6483, 0.3697, 0.6881, 0.3665, 0.6881, 0.3656, 0.6483, 0.03934, 0.6483, 0.03892, 0.6857, 0.03729, 0.6833, 0.03729, 0.6483, 0.3033, 0.8241, 0.3033, 0.7062, 0.3064, 0.7062, 0.3064, 0.8241, 0.1038, 0.7062, 0.1038, 0.8241, 0.1006, 0.8241, 0.1006, 0.7062, 0.1038, 0.6483, 0.1038, 0.6881, 0.1005, 0.6881, 0.09968, 0.6483, 0.2368, 0.8241, 0.2368, 0.7062, 0.2399, 0.7062, 0.2399, 0.8241, 0.2368, 0.6881, 0.2368, 0.6483, 0.2409, 0.6483, 0.24, 0.6881, 0.1703, 0.8241, 0.1703, 0.7062, 0.1734, 0.7062, 0.1734, 0.8241, 0.1703, 0.6881, 0.1703, 0.6483, 0.1744, 0.6483, 0.1735, 0.6881, 0.3697, 0.9617, 0.3697, 0.937, 0.3753, 0.937, 0.3753, 0.9617, 0.04005, 0.937, 0.04005, 0.9617, 0.03729, 0.9617, 0.03729, 0.937, 0.3697, 0.8428, 0.3697, 0.9213, 0.3645, 0.9213, 0.3665, 0.8428, 0.3033, 0.9213, 0.3033, 0.8428, 0.3065, 0.8428, 0.3085, 0.9213, 0.03892, 0.8453, 0.03989, 0.9213, 0.03729, 0.9213, 0.03729, 0.8479, 0.3033, 0.9617, 0.3033, 0.937, 0.3088, 0.937, 0.3088, 0.9617, 0.1038, 0.937, 0.1038, 0.9617, 0.09826, 0.9617, 0.09826, 0.937, 0.1038, 0.8428, 0.1038, 0.9213, 0.09857, 0.9213, 0.1005, 0.8428, 0.2368, 0.9617, 0.2368, 0.937, 0.2423, 0.937, 0.2423, 0.9617, 0.2368, 0.9213, 0.2368, 0.8428, 0.24, 0.8428, 0.242, 0.9213, 0.1703, 0.9617, 0.1703, 0.937, 0.1758, 0.937, 0.1758, 0.9617, 0.1703, 0.9213, 0.1703, 0.8428, 0.1735, 0.8428, 0.1755, 0.9213, 0.3738, 0.6483, 0.4321, 0.6483, 0.433, 0.6881, 0.373, 0.6881, 0.1651, 0.9213, 0.167, 0.8428, 0.1703, 0.8428, 0.1703, 0.9213, 0.1648, 0.9617, 0.1648, 0.937, 0.1703, 0.937, 0.1703, 0.9617, 0.167, 0.6881, 0.1662, 0.6483, 0.1703, 0.6483, 0.1703, 0.6881, 0.1671, 0.8241, 0.1671, 0.7062, 0.1703, 0.7062, 0.1703, 0.8241, 0.6705, 0.8554, 0.6039, 0.9706, 0.5985, 0.9675, 0.665, 0.8523, 0.1662, 0.6483, 0.1662, 0.5366, 0.1703, 0.5366, 0.1703, 0.6483, 0.3367, 0.3967, 0.3376, 0.2332, 0.341, 0.2332, 0.341, 0.3967, 0.3366, 0.4833, 0.3366, 0.4207, 0.341, 0.4207, 0.341, 0.4833, 0.3376, 0.2074, 0.3376, 0.03547, 0.341, 0.03547, 0.341, 0.2074, 0.1648, 0.937, 0.1651, 0.9213, 0.1703, 0.9213, 0.1703, 0.937, 0.167, 0.8428, 0.1671, 0.8241, 0.1703, 0.8241, 0.1703, 0.8428, 0.1671, 0.7062, 0.167, 0.6881, 0.1703, 0.6881, 0.1703, 0.7062, 0.6731, 0.8509, 0.6705, 0.8554, 0.665, 0.8523, 0.6676, 0.8478, 0.335, 0.4947, 0.3366, 0.4833, 0.3385, 0.4855, 0.3372, 0.4947, 0.3366, 0.4207, 0.3367, 0.3967, 0.341, 0.3967, 0.341, 0.4207, 0.3376, 0.2332, 0.3376, 0.2074, 0.341, 0.2074, 0.341, 0.2332, 0.3376, 0.03547, 0.3364, 0.02224, 0.341, 0.02224, 0.341, 0.03547, 0.107, 0.8428, 0.109, 0.9213, 0.1038, 0.9213, 0.1038, 0.8428, 0.1093, 0.937, 0.1093, 0.9617, 0.1038, 0.9617, 0.1038, 0.937, 0.1079, 0.6483, 0.107, 0.6881, 0.1038, 0.6881, 0.1038, 0.6483, 0.1069, 0.7062, 0.1069, 0.8241, 0.1038, 0.8241, 0.1038, 0.7062, 0.8448, 0.9707, 0.7783, 0.8555, 0.7837, 0.8523, 0.8502, 0.9675, 0.1079, 0.5366, 0.1079, 0.6483, 0.1038, 0.6483, 0.1038, 0.5366, 0.1863, 0.2332, 0.1872, 0.3967, 0.1829, 0.3967, 0.1829, 0.2332, 0.1873, 0.4207, 0.1873, 0.4833, 0.1829, 0.4833, 0.1829, 0.4207, 0.1863, 0.03547, 0.1863, 0.2074, 0.1829, 0.2074, 0.1829, 0.03547, 0.09826, 0.937, 0.09857, 0.9213, 0.1038, 0.9213, 0.1038, 0.937, 0.1005, 0.8428, 0.1006, 0.8241, 0.1038, 0.8241, 0.1038, 0.8428, 0.1006, 0.7062, 0.1005, 0.6881, 0.1038, 0.6881, 0.1038, 0.7062, 0.7866, 0.8447, 0.7892, 0.8492, 0.7837, 0.8523, 0.7811, 0.8478, 0.1769, 0.4947, 0.1785, 0.4833, 0.1804, 0.4855, 0.1791, 0.4947, 0.1785, 0.4207, 0.1786, 0.3967, 0.1829, 0.3967, 0.1829, 0.4207, 0.1795, 0.2332, 0.1795, 0.2074, 0.1829, 0.2074, 0.1829, 0.2332, 0.1795, 0.03547, 0.1783, 0.02224, 0.1829, 0.02224, 0.1829, 0.03547, 0.04056, 0.8428, 0.0425, 0.9213, 0.03989, 0.9213, 0.03892, 0.8453, 0.04281, 0.937, 0.04281, 0.9617, 0.04005, 0.9617, 0.04005, 0.937, 0.04139, 0.6483, 0.04056, 0.6881, 0.03892, 0.6857, 0.03934, 0.6483, 0.04044, 0.7062, 0.04044, 0.8241, 0.03887, 0.8241, 0.03887, 0.7062, 0.9761, 0.7559, 0.8431, 0.7558, 0.8431, 0.7496, 0.9761, 0.7496, 0.04139, 0.5366, 0.04139, 0.6483, 0.03934, 0.6483, 0.03934, 0.5366, 0.02819, 0.2332, 0.02906, 0.3967, 0.02691, 0.3967, 0.02647, 0.2376, 0.02915, 0.4207, 0.02915, 0.4833, 0.02695, 0.4833, 0.02695, 0.4207, 0.02813, 0.03547, 0.02813, 0.2074, 0.02645, 0.2074, 0.02645, 0.03547, 0.0425, 0.9213, 0.04281, 0.937, 0.04005, 0.937, 0.03989, 0.9244, 0.04044, 0.8241, 0.04056, 0.8428, 0.03892, 0.8428, 0.03887, 0.8278, 0.04056, 0.6881, 0.04044, 0.7062, 0.03887, 0.7026, 0.03892, 0.6881, 0.8431, 0.7558, 0.8379, 0.7558, 0.8379, 0.7496, 0.8431, 0.7496, 0.02915, 0.4833, 0.03073, 0.4947, 0.02854, 0.4947, 0.02727, 0.4855, 0.02906, 0.3967, 0.02915, 0.4207, 0.02695, 0.4207, 0.02691, 0.4015, 0.02813, 0.2074, 0.02819, 0.2332, 0.02647, 0.2332, 0.02645, 0.2125, 0.02935, 0.02224, 0.02813, 0.03547, 0.02669, 0.03285, 0.02766, 0.02224, 0.373, 0.8428, 0.375, 0.9213, 0.3697, 0.9213, 0.3697, 0.8428, 0.3642, 0.9617, 0.3642, 0.937, 0.3697, 0.937, 0.3697, 0.9617, 0.3738, 0.6483, 0.373, 0.6881, 0.3697, 0.6881, 0.3697, 0.6483, 0.3666, 0.8241, 0.3666, 0.7062, 0.3697, 0.7062, 0.3697, 0.8241, 0.8558, 0.5347, 0.7892, 0.6499, 0.7838, 0.6468, 0.8503, 0.5316, 0.3656, 0.6483, 0.3656, 0.5366, 0.3697, 0.5366, 0.3697, 0.6483, 0.811, 0.3967, 0.8119, 0.2332, 0.8153, 0.2332, 0.8153, 0.3967, 0.811, 0.4833, 0.811, 0.4207, 0.8153, 0.4207, 0.8153, 0.4833, 0.812, 0.2074, 0.812, 0.03547, 0.8153, 0.03547, 0.8153, 0.2074, 0.3642, 0.937, 0.3645, 0.9213, 0.3697, 0.9213, 0.3697, 0.937, 0.3665, 0.8428, 0.3666, 0.8241, 0.3697, 0.8241, 0.3697, 0.8428, 0.3666, 0.7062, 0.3665, 0.6881, 0.3697, 0.6881, 0.3697, 0.7062, 0.7758, 0.6481, 0.7784, 0.6436, 0.7838, 0.6468, 0.7812, 0.6513, 0.8094, 0.4947, 0.811, 0.4833, 0.8128, 0.4855, 0.8116, 0.4947, 0.811, 0.4207, 0.811, 0.3967, 0.8153, 0.3967, 0.8153, 0.4207, 0.8119, 0.2332, 0.812, 0.2074, 0.8153, 0.2074, 0.8153, 0.2332, 0.812, 0.03547, 0.8108, 0.02224, 0.8153, 0.02224, 0.8153, 0.03547, 0.2977, 0.9617, 0.2977, 0.937, 0.3033, 0.937, 0.3033, 0.9617, 0.298, 0.9213, 0.3, 0.8428, 0.3033, 0.8428, 0.3033, 0.9213, 0.3001, 0.8241, 0.3001, 0.7062, 0.3033, 0.7062, 0.3033, 0.8241, 0.3, 0.6881, 0.2992, 0.6483, 0.3033, 0.6483, 0.3033, 0.6881, 0.2992, 0.6483, 0.2992, 0.5366, 0.3033, 0.5366, 0.3033, 0.6483, 0.6597, 0.6498, 0.5932, 0.5346, 0.5987, 0.5315, 0.6651, 0.6467, 0.6529, 0.3967, 0.6538, 0.2332, 0.6572, 0.2332, 0.6572, 0.3967, 0.6528, 0.4833, 0.6528, 0.4207, 0.6572, 0.4207, 0.6572, 0.4833, 0.6539, 0.2074, 0.6539, 0.03547, 0.6572, 0.03547, 0.6572, 0.2074, 0.2977, 0.937, 0.298, 0.9213, 0.3033, 0.9213, 0.3033, 0.937, 0.3, 0.8428, 0.3001, 0.8241, 0.3033, 0.8241, 0.3033, 0.8428, 0.3001, 0.7062, 0.3, 0.6881, 0.3033, 0.6881, 0.3033, 0.7062, 0.6623, 0.6544, 0.6597, 0.6498, 0.6651, 0.6467, 0.6677, 0.6512, 0.6513, 0.4947, 0.6528, 0.4833, 0.6547, 0.4855, 0.6535, 0.4947, 0.6528, 0.4207, 0.6529, 0.3967, 0.6572, 0.3967, 0.6572, 0.4207, 0.6538, 0.2332, 0.6539, 0.2074, 0.6572, 0.2074, 0.6572, 0.2332, 0.6539, 0.03547, 0.6526, 0.02224, 0.6572, 0.02224, 0.6572, 0.03547, 0.2316, 0.9213, 0.2335, 0.8428, 0.2368, 0.8428, 0.2368, 0.9213, 0.2312, 0.9617, 0.2312, 0.937, 0.2368, 0.937, 0.2368, 0.9617, 0.2335, 0.6881, 0.2327, 0.6483, 0.2368, 0.6483, 0.2368, 0.6881, 0.2336, 0.8241, 0.2336, 0.7062, 0.2368, 0.7062, 0.2368, 0.8241, 0.6057, 0.7557, 0.4727, 0.7557, 0.4727, 0.7494, 0.6057, 0.7495, 0.2327, 0.6483, 0.2327, 0.5366, 0.2368, 0.5366, 0.2368, 0.6483, 0.4948, 0.3967, 0.4957, 0.2332, 0.4991, 0.2332, 0.4991, 0.3967, 0.4947, 0.4833, 0.4947, 0.4207, 0.4991, 0.4207, 0.4991, 0.4833, 0.4957, 0.2074, 0.4957, 0.03547, 0.4991, 0.03547, 0.4991, 0.2074, 0.2312, 0.937, 0.2316, 0.9213, 0.2368, 0.9213, 0.2368, 0.937, 0.2335, 0.8428, 0.2336, 0.8241, 0.2368, 0.8241, 0.2368, 0.8428, 0.2336, 0.7062, 0.2335, 0.6881, 0.2368, 0.6881, 0.2368, 0.7062, 0.6109, 0.7557, 0.6057, 0.7557, 0.6057, 0.7495, 0.6109, 0.7495, 0.4931, 0.4947, 0.4947, 0.4833, 0.4966, 0.4855, 0.4953, 0.4947, 0.4947, 0.4207, 0.4948, 0.3967, 0.4991, 0.3967, 0.4991, 0.4207, 0.4957, 0.2332, 0.4957, 0.2074, 0.4991, 0.2074, 0.4991, 0.2332, 0.4957, 0.03547, 0.4945, 0.02224, 0.4991, 0.02224, 0.4991, 0.03547])
me_cylinder.materials.append(mat_fonte)
me_cylinder.use_remesh_preserve_volume = False
me_cylinder.use_remesh_preserve_attributes = False
me_cylinder.use_mirror_vertex_groups = False
me_cylinder.update()

# ---- objects
ob_plane = bpy.data.objects.new('Plane', me_plane)
ob_cylinder = bpy.data.objects.new('Cylinder', me_cylinder)

# ---- transforms, parenting, visibility, modifiers, constraints
ob_plane.location = (-0.0008294, -5.422e-05, 0.001584)
ob_plane.scale = (4.998, 4.998, 4.998)
ob_plane.hide_viewport = True
ob_plane.lineart.crease_threshold = 0.0
ob_cylinder.location = (0.0, 0.0, 0.3)
ob_cylinder.rotation_euler = (0.0, 0.0, 0.5236)
ob_cylinder.lineart.crease_threshold = 0.0

# ---- collection membership
col_collection_1.objects.link(ob_plane)
col_collection_1.objects.link(ob_cylinder)

# ---- scene / render settings (as saved in the file)
scene.frame_start = 1; scene.frame_end = 250; scene.frame_set(1)
scene.render.engine = 'BLENDER_EEVEE_NEXT'
scene.render.resolution_percentage = 50
scene.render.dither_intensity = 0.0
scene.cycles.use_denoising = False
scene.cycles.samples = 512
scene.cycles.sampling_pattern = 'TABULATED_SOBOL'
scene.cycles.use_adaptive_sampling = False
scene.cycles.use_light_tree = False
scene.cycles.blur_glossy = 0.0
scene.cycles.sample_clamp_indirect = 0.0
scene.cycles.bake_type = 'AO'
scene.view_settings.view_transform = 'Standard'
bpy.context.view_layer.update()

# ---- added for rendering (the .blend has no active camera and no usable light): camera, sun
cam_auto = bpy.data.cameras.new('AutoCamera')
cam_auto.lens = 50.0
cam_auto.sensor_width = 36.0
cam_auto.clip_end = 1000.0
ob_auto_camera = bpy.data.objects.new('AutoCamera', cam_auto)
scene.collection.objects.link(ob_auto_camera)
ob_auto_camera.location = (10.0343, -12.0412, 8.72747)
ob_auto_camera.rotation_euler = (1.09748, -7.21219e-08, 0.694738)
scene.camera = ob_auto_camera
light_auto_sun = bpy.data.lights.new('AutoSun', 'SUN')
light_auto_sun.energy = 3.0
light_auto_sun.angle = 0.0523599
ob_auto_sun = bpy.data.objects.new('AutoSun', light_auto_sun)
scene.collection.objects.link(ob_auto_sun)
ob_auto_sun.rotation_euler = (0.872665, 0.174533, 0.523599)
bpy.context.view_layer.update()

